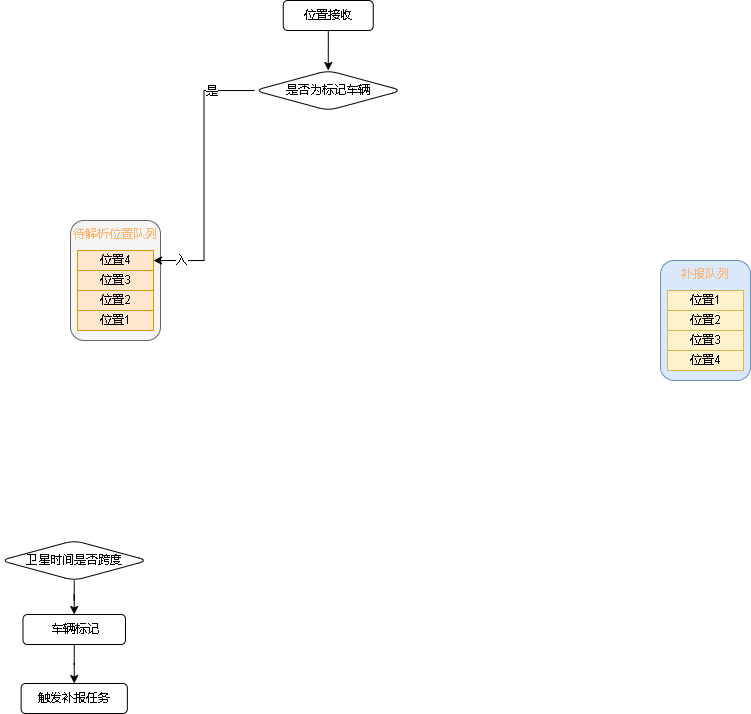

The diagram above was exported from draw.io. Its source (the exported page's mxGraphModel, read from the mxfile embedded in the PNG):
<mxGraphModel dx="813" dy="431" grid="1" gridSize="10" guides="1" tooltips="1" connect="1" arrows="1" fold="1" page="1" pageScale="1" pageWidth="827" pageHeight="1169" math="0" shadow="0">
  <root>
    <mxCell id="0" />
    <mxCell id="1" parent="0" />
    <mxCell id="a8c78l5ZNmUXM9-ktSDC-16" style="edgeStyle=orthogonalEdgeStyle;rounded=0;orthogonalLoop=1;jettySize=auto;html=1;" edge="1" parent="1" source="a8c78l5ZNmUXM9-ktSDC-5" target="a8c78l5ZNmUXM9-ktSDC-14">
      <mxGeometry relative="1" as="geometry" />
    </mxCell>
    <mxCell id="a8c78l5ZNmUXM9-ktSDC-5" value="位置接收" style="rounded=1;whiteSpace=wrap;html=1;" vertex="1" parent="1">
      <mxGeometry x="282.75" y="10" width="90" height="30" as="geometry" />
    </mxCell>
    <mxCell id="a8c78l5ZNmUXM9-ktSDC-10" value="" style="edgeStyle=orthogonalEdgeStyle;rounded=0;orthogonalLoop=1;jettySize=auto;html=1;" edge="1" parent="1" source="a8c78l5ZNmUXM9-ktSDC-7" target="a8c78l5ZNmUXM9-ktSDC-9">
      <mxGeometry relative="1" as="geometry" />
    </mxCell>
    <mxCell id="a8c78l5ZNmUXM9-ktSDC-7" value="卫星时间是否跨度" style="rhombus;whiteSpace=wrap;html=1;rounded=1;" vertex="1" parent="1">
      <mxGeometry y="550" width="147.5" height="40" as="geometry" />
    </mxCell>
    <mxCell id="a8c78l5ZNmUXM9-ktSDC-13" value="" style="edgeStyle=orthogonalEdgeStyle;rounded=0;orthogonalLoop=1;jettySize=auto;html=1;" edge="1" parent="1" source="a8c78l5ZNmUXM9-ktSDC-9" target="a8c78l5ZNmUXM9-ktSDC-12">
      <mxGeometry relative="1" as="geometry" />
    </mxCell>
    <mxCell id="a8c78l5ZNmUXM9-ktSDC-9" value="车辆标记" style="whiteSpace=wrap;html=1;rounded=1;" vertex="1" parent="1">
      <mxGeometry x="22.5" y="624" width="102.5" height="30" as="geometry" />
    </mxCell>
    <mxCell id="a8c78l5ZNmUXM9-ktSDC-12" value="触发补报任务" style="whiteSpace=wrap;html=1;rounded=1;" vertex="1" parent="1">
      <mxGeometry x="20.620000000000005" y="693" width="106.25" height="30" as="geometry" />
    </mxCell>
    <mxCell id="a8c78l5ZNmUXM9-ktSDC-14" value="是否为标记车辆" style="rhombus;whiteSpace=wrap;html=1;rounded=1;" vertex="1" parent="1">
      <mxGeometry x="254" y="80" width="147.5" height="40" as="geometry" />
    </mxCell>
    <mxCell id="a8c78l5ZNmUXM9-ktSDC-32" value="" style="group" vertex="1" connectable="0" parent="1">
      <mxGeometry x="70" y="230" width="90" height="120" as="geometry" />
    </mxCell>
    <mxCell id="a8c78l5ZNmUXM9-ktSDC-27" value="&lt;font color=&quot;#ffb570&quot;&gt;待解析位置队列&lt;/font&gt;" style="rounded=1;whiteSpace=wrap;html=1;verticalAlign=top;fillColor=#f5f5f5;fontColor=#333333;strokeColor=#666666;" vertex="1" parent="a8c78l5ZNmUXM9-ktSDC-32">
      <mxGeometry width="90" height="120" as="geometry" />
    </mxCell>
    <mxCell id="a8c78l5ZNmUXM9-ktSDC-28" value="&lt;font color=&quot;#000000&quot;&gt;位置4&lt;/font&gt;" style="rounded=0;whiteSpace=wrap;html=1;fillColor=#ffe6cc;strokeColor=#d79b00;" vertex="1" parent="a8c78l5ZNmUXM9-ktSDC-32">
      <mxGeometry x="7" y="30" width="76" height="20" as="geometry" />
    </mxCell>
    <mxCell id="a8c78l5ZNmUXM9-ktSDC-29" value="&lt;font color=&quot;#000000&quot;&gt;位置3&lt;/font&gt;" style="rounded=0;whiteSpace=wrap;html=1;fillColor=#ffe6cc;strokeColor=#d79b00;" vertex="1" parent="a8c78l5ZNmUXM9-ktSDC-32">
      <mxGeometry x="7" y="50" width="76" height="20" as="geometry" />
    </mxCell>
    <mxCell id="a8c78l5ZNmUXM9-ktSDC-30" value="&lt;font color=&quot;#000000&quot;&gt;位置2&lt;/font&gt;" style="rounded=0;whiteSpace=wrap;html=1;fillColor=#ffe6cc;strokeColor=#d79b00;" vertex="1" parent="a8c78l5ZNmUXM9-ktSDC-32">
      <mxGeometry x="7" y="70" width="76" height="20" as="geometry" />
    </mxCell>
    <mxCell id="a8c78l5ZNmUXM9-ktSDC-31" value="&lt;font color=&quot;#000000&quot;&gt;位置1&lt;/font&gt;" style="rounded=0;whiteSpace=wrap;html=1;fillColor=#ffe6cc;strokeColor=#d79b00;" vertex="1" parent="a8c78l5ZNmUXM9-ktSDC-32">
      <mxGeometry x="7" y="90" width="76" height="20" as="geometry" />
    </mxCell>
    <mxCell id="a8c78l5ZNmUXM9-ktSDC-33" value="" style="group" vertex="1" connectable="0" parent="1">
      <mxGeometry x="660" y="270" width="90" height="120" as="geometry" />
    </mxCell>
    <mxCell id="a8c78l5ZNmUXM9-ktSDC-34" value="&lt;font color=&quot;#ffb570&quot;&gt;补报队列&lt;/font&gt;" style="rounded=1;whiteSpace=wrap;html=1;verticalAlign=top;fillColor=#dae8fc;strokeColor=#6c8ebf;" vertex="1" parent="a8c78l5ZNmUXM9-ktSDC-33">
      <mxGeometry width="90" height="120" as="geometry" />
    </mxCell>
    <mxCell id="a8c78l5ZNmUXM9-ktSDC-35" value="&lt;font color=&quot;#000000&quot;&gt;位置1&lt;/font&gt;" style="rounded=0;whiteSpace=wrap;html=1;fillColor=#fff2cc;strokeColor=#d6b656;" vertex="1" parent="a8c78l5ZNmUXM9-ktSDC-33">
      <mxGeometry x="7" y="30" width="76" height="20" as="geometry" />
    </mxCell>
    <mxCell id="a8c78l5ZNmUXM9-ktSDC-36" value="&lt;font color=&quot;#000000&quot;&gt;位置2&lt;/font&gt;" style="rounded=0;whiteSpace=wrap;html=1;fillColor=#fff2cc;strokeColor=#d6b656;" vertex="1" parent="a8c78l5ZNmUXM9-ktSDC-33">
      <mxGeometry x="7" y="50" width="76" height="20" as="geometry" />
    </mxCell>
    <mxCell id="a8c78l5ZNmUXM9-ktSDC-37" value="&lt;font color=&quot;#000000&quot;&gt;位置3&lt;/font&gt;" style="rounded=0;whiteSpace=wrap;html=1;fillColor=#fff2cc;strokeColor=#d6b656;" vertex="1" parent="a8c78l5ZNmUXM9-ktSDC-33">
      <mxGeometry x="7" y="70" width="76" height="20" as="geometry" />
    </mxCell>
    <mxCell id="a8c78l5ZNmUXM9-ktSDC-38" value="&lt;font color=&quot;#000000&quot;&gt;位置4&lt;/font&gt;" style="rounded=0;whiteSpace=wrap;html=1;fillColor=#fff2cc;strokeColor=#d6b656;" vertex="1" parent="a8c78l5ZNmUXM9-ktSDC-33">
      <mxGeometry x="7" y="90" width="76" height="20" as="geometry" />
    </mxCell>
    <mxCell id="a8c78l5ZNmUXM9-ktSDC-40" style="edgeStyle=orthogonalEdgeStyle;rounded=0;orthogonalLoop=1;jettySize=auto;html=1;fontColor=#000000;entryX=1;entryY=0.5;entryDx=0;entryDy=0;" edge="1" parent="1" source="a8c78l5ZNmUXM9-ktSDC-14" target="a8c78l5ZNmUXM9-ktSDC-28">
      <mxGeometry relative="1" as="geometry" />
    </mxCell>
    <mxCell id="a8c78l5ZNmUXM9-ktSDC-41" value="是" style="edgeLabel;html=1;align=center;verticalAlign=middle;resizable=0;points=[];fontColor=#000000;" vertex="1" connectable="0" parent="a8c78l5ZNmUXM9-ktSDC-40">
      <mxGeometry x="-0.6776" y="1" relative="1" as="geometry">
        <mxPoint as="offset" />
      </mxGeometry>
    </mxCell>
    <mxCell id="a8c78l5ZNmUXM9-ktSDC-42" value="入" style="edgeLabel;html=1;align=center;verticalAlign=middle;resizable=0;points=[];fontColor=#000000;" vertex="1" connectable="0" parent="a8c78l5ZNmUXM9-ktSDC-40">
      <mxGeometry x="0.7622" y="-3" relative="1" as="geometry">
        <mxPoint x="-5" y="3" as="offset" />
      </mxGeometry>
    </mxCell>
  </root>
</mxGraphModel>